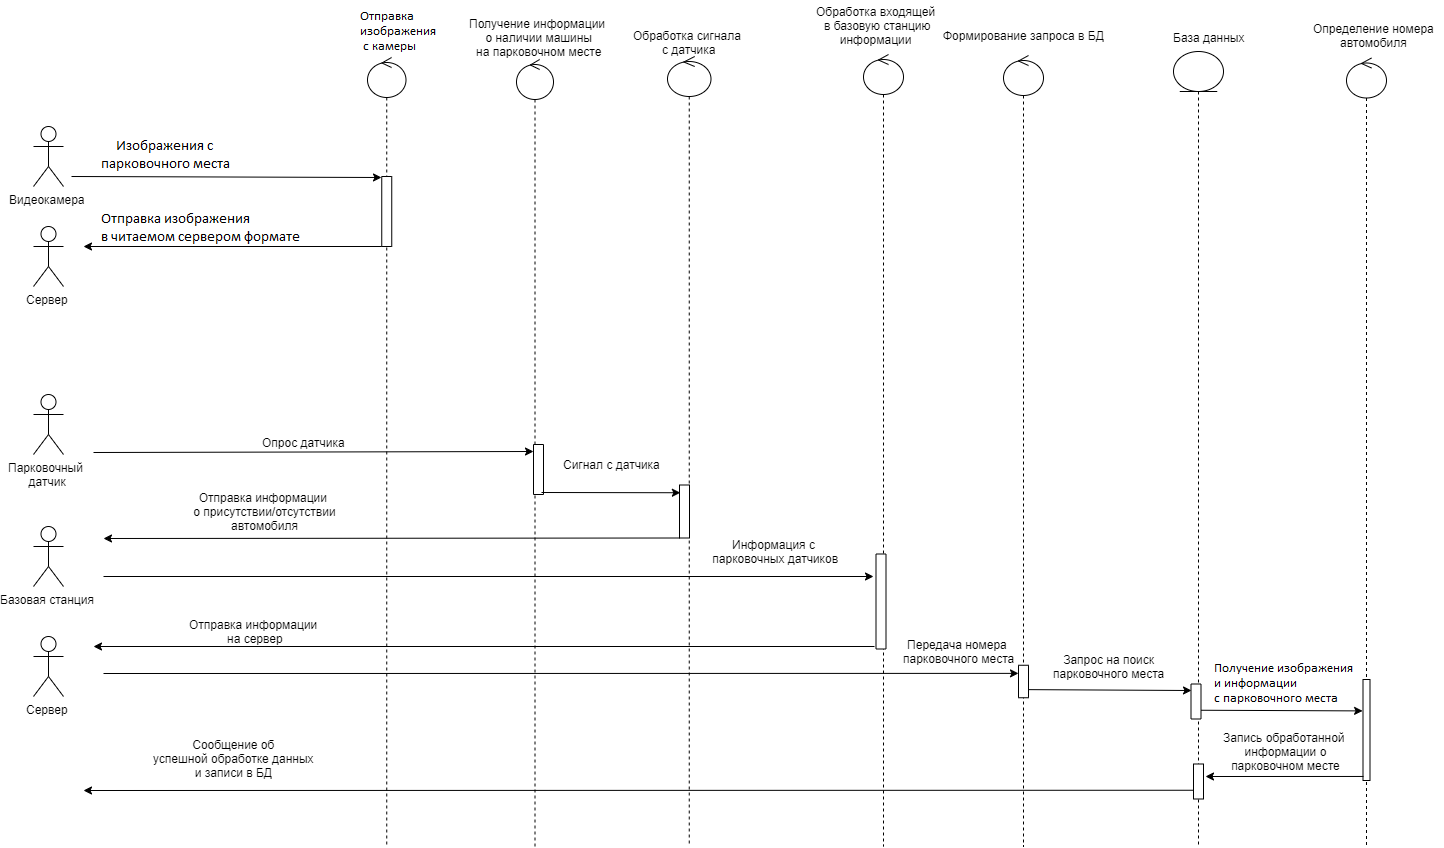

The diagram above was exported from draw.io. Its source (the exported page's mxGraphModel, read from the mxfile embedded in the PNG):
<mxGraphModel dx="755" dy="2043" grid="1" gridSize="10" guides="1" tooltips="1" connect="1" arrows="1" fold="1" page="1" pageScale="1" pageWidth="827" pageHeight="1169" math="0" shadow="0">
  <root>
    <mxCell id="0" />
    <mxCell id="1" parent="0" />
    <mxCell id="3gzwdYLmSW6pmxI6CAwW-1" value="Видеокамера" style="shape=umlActor;verticalLabelPosition=bottom;labelBackgroundColor=#ffffff;verticalAlign=top;html=1;outlineConnect=0;" parent="1" vertex="1">
      <mxGeometry x="3380" y="156" width="30" height="60" as="geometry" />
    </mxCell>
    <mxCell id="3gzwdYLmSW6pmxI6CAwW-2" value="Сервер" style="shape=umlActor;verticalLabelPosition=bottom;labelBackgroundColor=#ffffff;verticalAlign=top;html=1;outlineConnect=0;" parent="1" vertex="1">
      <mxGeometry x="3380" y="256" width="30" height="60" as="geometry" />
    </mxCell>
    <mxCell id="3gzwdYLmSW6pmxI6CAwW-6" value="Парковочный&amp;nbsp;&lt;br&gt;датчик" style="shape=umlActor;verticalLabelPosition=bottom;labelBackgroundColor=#ffffff;verticalAlign=top;html=1;outlineConnect=0;" parent="1" vertex="1">
      <mxGeometry x="3380" y="424" width="30" height="60" as="geometry" />
    </mxCell>
    <mxCell id="3gzwdYLmSW6pmxI6CAwW-7" value="" style="endArrow=classic;html=1;" parent="1" edge="1">
      <mxGeometry width="50" height="50" relative="1" as="geometry">
        <mxPoint x="3440" y="482" as="sourcePoint" />
        <mxPoint x="3880" y="481" as="targetPoint" />
      </mxGeometry>
    </mxCell>
    <mxCell id="3gzwdYLmSW6pmxI6CAwW-9" value="Опрос датчика" style="text;html=1;align=center;verticalAlign=middle;resizable=0;points=[];;autosize=1;" parent="1" vertex="1">
      <mxGeometry x="3600" y="461.5" width="100" height="20" as="geometry" />
    </mxCell>
    <mxCell id="3gzwdYLmSW6pmxI6CAwW-15" value="" style="shape=umlLifeline;participant=umlControl;perimeter=lifelinePerimeter;whiteSpace=wrap;html=1;container=1;collapsible=0;recursiveResize=0;verticalAlign=top;spacingTop=36;labelBackgroundColor=#ffffff;outlineConnect=0;" parent="1" vertex="1">
      <mxGeometry x="3714" y="87" width="38.5" height="789" as="geometry" />
    </mxCell>
    <mxCell id="3gzwdYLmSW6pmxI6CAwW-16" value="Обработка видеоряда&lt;br&gt;&amp;nbsp;с камеры" style="text;html=1;align=center;verticalAlign=middle;resizable=0;points=[];;autosize=1;" parent="1" vertex="1">
      <mxGeometry x="3663.25" y="53.5" width="140" height="30" as="geometry" />
    </mxCell>
    <mxCell id="3gzwdYLmSW6pmxI6CAwW-18" value="" style="shape=umlLifeline;participant=umlControl;perimeter=lifelinePerimeter;whiteSpace=wrap;html=1;container=1;collapsible=0;recursiveResize=0;verticalAlign=top;spacingTop=36;labelBackgroundColor=#ffffff;outlineConnect=0;" parent="1" vertex="1">
      <mxGeometry x="4014" y="86" width="43.5" height="790" as="geometry" />
    </mxCell>
    <mxCell id="3gzwdYLmSW6pmxI6CAwW-8" value="" style="rounded=0;whiteSpace=wrap;html=1;rotation=90;" parent="3gzwdYLmSW6pmxI6CAwW-18" vertex="1">
      <mxGeometry x="-9.5" y="450" width="53" height="10" as="geometry" />
    </mxCell>
    <mxCell id="3gzwdYLmSW6pmxI6CAwW-19" value="Обработка сигнала&amp;nbsp;&lt;br&gt;с датчика" style="text;html=1;align=center;verticalAlign=middle;resizable=0;points=[];;autosize=1;" parent="1" vertex="1">
      <mxGeometry x="3970" y="57" width="130" height="30" as="geometry" />
    </mxCell>
    <mxCell id="3gzwdYLmSW6pmxI6CAwW-24" value="" style="shape=umlLifeline;participant=umlControl;perimeter=lifelinePerimeter;whiteSpace=wrap;html=1;container=1;collapsible=0;recursiveResize=0;verticalAlign=top;spacingTop=36;labelBackgroundColor=#ffffff;outlineConnect=0;" parent="1" vertex="1">
      <mxGeometry x="4210" y="84" width="40" height="792" as="geometry" />
    </mxCell>
    <mxCell id="3gzwdYLmSW6pmxI6CAwW-25" value="" style="rounded=0;whiteSpace=wrap;html=1;rotation=90;" parent="3gzwdYLmSW6pmxI6CAwW-24" vertex="1">
      <mxGeometry x="-30" y="542" width="95" height="10" as="geometry" />
    </mxCell>
    <mxCell id="3gzwdYLmSW6pmxI6CAwW-26" value="Обработка входящей&lt;br&gt;&amp;nbsp;в базовую станцию&lt;br&gt;информации" style="text;html=1;align=center;verticalAlign=middle;resizable=0;points=[];;autosize=1;" parent="1" vertex="1">
      <mxGeometry x="4157" y="30" width="130" height="50" as="geometry" />
    </mxCell>
    <mxCell id="3gzwdYLmSW6pmxI6CAwW-34" value="" style="shape=umlLifeline;participant=umlControl;perimeter=lifelinePerimeter;whiteSpace=wrap;html=1;container=1;collapsible=0;recursiveResize=0;verticalAlign=top;spacingTop=36;labelBackgroundColor=#ffffff;outlineConnect=0;" parent="1" vertex="1">
      <mxGeometry x="3863" y="89" width="37" height="787" as="geometry" />
    </mxCell>
    <mxCell id="Tmp5ZtzppW-a61TkX61P-9" value="" style="rounded=0;whiteSpace=wrap;html=1;rotation=90;" vertex="1" parent="3gzwdYLmSW6pmxI6CAwW-34">
      <mxGeometry x="-3" y="405" width="50" height="10" as="geometry" />
    </mxCell>
    <mxCell id="3gzwdYLmSW6pmxI6CAwW-36" value="Получение информации&amp;nbsp;&lt;br&gt;о наличии машины&lt;br&gt;&amp;nbsp;на парковочном месте&amp;nbsp;" style="text;html=1;align=center;verticalAlign=middle;resizable=0;points=[];;autosize=1;" parent="1" vertex="1">
      <mxGeometry x="3810" y="41.5" width="150" height="50" as="geometry" />
    </mxCell>
    <mxCell id="3gzwdYLmSW6pmxI6CAwW-38" value="Базовая станция" style="shape=umlActor;verticalLabelPosition=bottom;labelBackgroundColor=#ffffff;verticalAlign=top;html=1;outlineConnect=0;" parent="1" vertex="1">
      <mxGeometry x="3380" y="556" width="30" height="60" as="geometry" />
    </mxCell>
    <mxCell id="3gzwdYLmSW6pmxI6CAwW-39" value="" style="endArrow=classic;html=1;exitX=1;exitY=1;exitDx=0;exitDy=0;" parent="1" source="3gzwdYLmSW6pmxI6CAwW-8" edge="1">
      <mxGeometry width="50" height="50" relative="1" as="geometry">
        <mxPoint x="3880" y="811" as="sourcePoint" />
        <mxPoint x="3450" y="568" as="targetPoint" />
      </mxGeometry>
    </mxCell>
    <mxCell id="3gzwdYLmSW6pmxI6CAwW-42" value="Определение номера&lt;br&gt;автомобиля" style="text;html=1;align=center;verticalAlign=middle;resizable=0;points=[];;autosize=1;" parent="1" vertex="1">
      <mxGeometry x="4650" y="50" width="140" height="30" as="geometry" />
    </mxCell>
    <mxCell id="3gzwdYLmSW6pmxI6CAwW-44" value="" style="shape=umlLifeline;participant=umlEntity;perimeter=lifelinePerimeter;whiteSpace=wrap;html=1;container=1;collapsible=0;recursiveResize=0;verticalAlign=top;spacingTop=36;labelBackgroundColor=#ffffff;outlineConnect=0;" parent="1" vertex="1">
      <mxGeometry x="4520" y="81" width="50" height="795" as="geometry" />
    </mxCell>
    <mxCell id="Tmp5ZtzppW-a61TkX61P-30" value="" style="rounded=0;whiteSpace=wrap;html=1;rotation=90;" vertex="1" parent="3gzwdYLmSW6pmxI6CAwW-44">
      <mxGeometry x="5" y="645" width="35" height="10" as="geometry" />
    </mxCell>
    <mxCell id="3gzwdYLmSW6pmxI6CAwW-47" value="База данных" style="text;html=1;align=center;verticalAlign=middle;resizable=0;points=[];;autosize=1;" parent="1" vertex="1">
      <mxGeometry x="4510" y="56.5" width="90" height="20" as="geometry" />
    </mxCell>
    <mxCell id="3gzwdYLmSW6pmxI6CAwW-58" value="" style="endArrow=classic;html=1;" parent="1" edge="1">
      <mxGeometry width="50" height="50" relative="1" as="geometry">
        <mxPoint x="3418" y="206" as="sourcePoint" />
        <mxPoint x="3728" y="207" as="targetPoint" />
      </mxGeometry>
    </mxCell>
    <mxCell id="3gzwdYLmSW6pmxI6CAwW-61" value="Видеоряд с парковочного места" style="text;html=1;align=center;verticalAlign=middle;resizable=0;points=[];;autosize=1;" parent="1" vertex="1">
      <mxGeometry x="3421.86" y="186" width="190" height="20" as="geometry" />
    </mxCell>
    <mxCell id="3gzwdYLmSW6pmxI6CAwW-63" value="" style="shape=umlLifeline;participant=umlControl;perimeter=lifelinePerimeter;whiteSpace=wrap;html=1;container=1;collapsible=0;recursiveResize=0;verticalAlign=top;spacingTop=36;labelBackgroundColor=#ffffff;outlineConnect=0;" parent="1" vertex="1">
      <mxGeometry x="4350" y="85" width="40" height="791" as="geometry" />
    </mxCell>
    <mxCell id="Tmp5ZtzppW-a61TkX61P-31" value="" style="rounded=0;whiteSpace=wrap;html=1;rotation=90;" vertex="1" parent="3gzwdYLmSW6pmxI6CAwW-63">
      <mxGeometry x="3.75" y="621" width="32.5" height="10" as="geometry" />
    </mxCell>
    <mxCell id="3gzwdYLmSW6pmxI6CAwW-65" value="Формирование запроса в БД&lt;br&gt;" style="text;html=1;align=center;verticalAlign=middle;resizable=0;points=[];;autosize=1;" parent="1" vertex="1">
      <mxGeometry x="4280" y="55" width="180" height="20" as="geometry" />
    </mxCell>
    <mxCell id="3gzwdYLmSW6pmxI6CAwW-66" value="Сервер" style="shape=umlActor;verticalLabelPosition=bottom;labelBackgroundColor=#ffffff;verticalAlign=top;html=1;outlineConnect=0;" parent="1" vertex="1">
      <mxGeometry x="3380" y="666" width="30" height="60" as="geometry" />
    </mxCell>
    <mxCell id="Tmp5ZtzppW-a61TkX61P-12" value="Отправка видеозаписи&lt;br&gt;&amp;nbsp;в формате mp4" style="text;html=1;align=center;verticalAlign=middle;resizable=0;points=[];;autosize=1;" vertex="1" parent="1">
      <mxGeometry x="3453" y="236" width="140" height="30" as="geometry" />
    </mxCell>
    <mxCell id="Tmp5ZtzppW-a61TkX61P-7" value="" style="rounded=0;whiteSpace=wrap;html=1;rotation=90;" vertex="1" parent="1">
      <mxGeometry x="3698.25" y="236" width="70" height="10" as="geometry" />
    </mxCell>
    <mxCell id="Tmp5ZtzppW-a61TkX61P-15" value="" style="endArrow=classic;html=1;exitX=1;exitY=1;exitDx=0;exitDy=0;" edge="1" parent="1" source="Tmp5ZtzppW-a61TkX61P-7">
      <mxGeometry width="50" height="50" relative="1" as="geometry">
        <mxPoint x="3570" y="346" as="sourcePoint" />
        <mxPoint x="3430" y="276" as="targetPoint" />
      </mxGeometry>
    </mxCell>
    <mxCell id="Tmp5ZtzppW-a61TkX61P-16" value="" style="endArrow=classic;html=1;entryX=0.146;entryY=0.914;entryDx=0;entryDy=0;entryPerimeter=0;" edge="1" parent="1" target="3gzwdYLmSW6pmxI6CAwW-8">
      <mxGeometry width="50" height="50" relative="1" as="geometry">
        <mxPoint x="3888" y="522" as="sourcePoint" />
        <mxPoint x="4000" y="521" as="targetPoint" />
      </mxGeometry>
    </mxCell>
    <mxCell id="Tmp5ZtzppW-a61TkX61P-19" value="Сигнал с датчика" style="text;html=1;align=center;verticalAlign=middle;resizable=0;points=[];;autosize=1;" vertex="1" parent="1">
      <mxGeometry x="3903" y="484" width="110" height="20" as="geometry" />
    </mxCell>
    <mxCell id="Tmp5ZtzppW-a61TkX61P-22" value="Отправка информации&lt;br&gt;&amp;nbsp;о присутствии/отсутствии&lt;br&gt;&amp;nbsp;автомобиля" style="text;html=1;align=center;verticalAlign=middle;resizable=0;points=[];;autosize=1;" vertex="1" parent="1">
      <mxGeometry x="3530" y="516" width="160" height="50" as="geometry" />
    </mxCell>
    <mxCell id="Tmp5ZtzppW-a61TkX61P-23" value="" style="endArrow=classic;html=1;" edge="1" parent="1">
      <mxGeometry width="50" height="50" relative="1" as="geometry">
        <mxPoint x="3450" y="606" as="sourcePoint" />
        <mxPoint x="4220" y="606" as="targetPoint" />
      </mxGeometry>
    </mxCell>
    <mxCell id="Tmp5ZtzppW-a61TkX61P-24" value="Информация с&lt;br&gt;&amp;nbsp;парковочных датчиков" style="text;html=1;align=center;verticalAlign=middle;resizable=0;points=[];;autosize=1;" vertex="1" parent="1">
      <mxGeometry x="4050" y="566" width="140" height="30" as="geometry" />
    </mxCell>
    <mxCell id="Tmp5ZtzppW-a61TkX61P-26" value="" style="endArrow=classic;html=1;" edge="1" parent="1">
      <mxGeometry width="50" height="50" relative="1" as="geometry">
        <mxPoint x="4221" y="676" as="sourcePoint" />
        <mxPoint x="3440" y="676" as="targetPoint" />
      </mxGeometry>
    </mxCell>
    <mxCell id="Tmp5ZtzppW-a61TkX61P-27" value="Отправка информации&lt;br&gt;&amp;nbsp;на сервер" style="text;html=1;align=center;verticalAlign=middle;resizable=0;points=[];;autosize=1;" vertex="1" parent="1">
      <mxGeometry x="3530" y="646" width="140" height="30" as="geometry" />
    </mxCell>
    <mxCell id="Tmp5ZtzppW-a61TkX61P-28" value="" style="endArrow=classic;html=1;entryX=0.25;entryY=1;entryDx=0;entryDy=0;" edge="1" parent="1" target="Tmp5ZtzppW-a61TkX61P-31">
      <mxGeometry width="50" height="50" relative="1" as="geometry">
        <mxPoint x="3450" y="703" as="sourcePoint" />
        <mxPoint x="4360" y="703" as="targetPoint" />
      </mxGeometry>
    </mxCell>
    <mxCell id="Tmp5ZtzppW-a61TkX61P-29" value="" style="shape=umlLifeline;participant=umlControl;perimeter=lifelinePerimeter;whiteSpace=wrap;html=1;container=1;collapsible=0;recursiveResize=0;verticalAlign=top;spacingTop=36;labelBackgroundColor=#ffffff;outlineConnect=0;" vertex="1" parent="1">
      <mxGeometry x="4693" y="87.5" width="40" height="788.5" as="geometry" />
    </mxCell>
    <mxCell id="Tmp5ZtzppW-a61TkX61P-32" value="Получение информации&lt;br&gt;&amp;nbsp;и видеозаписи с&lt;br&gt;&amp;nbsp;парковочного места" style="text;html=1;align=center;verticalAlign=middle;resizable=0;points=[];;autosize=1;" vertex="1" parent="1">
      <mxGeometry x="4543" y="681" width="150" height="50" as="geometry" />
    </mxCell>
    <mxCell id="Tmp5ZtzppW-a61TkX61P-33" value="" style="endArrow=classic;html=1;exitX=0.75;exitY=0;exitDx=0;exitDy=0;" edge="1" parent="1" source="Tmp5ZtzppW-a61TkX61P-31">
      <mxGeometry width="50" height="50" relative="1" as="geometry">
        <mxPoint x="4370" y="716" as="sourcePoint" />
        <mxPoint x="4538" y="720" as="targetPoint" />
      </mxGeometry>
    </mxCell>
    <mxCell id="Tmp5ZtzppW-a61TkX61P-34" value="Передача номера&amp;nbsp;&lt;br&gt;парковочного места" style="text;html=1;align=center;verticalAlign=middle;resizable=0;points=[];;autosize=1;" vertex="1" parent="1">
      <mxGeometry x="4240" y="666" width="130" height="30" as="geometry" />
    </mxCell>
    <mxCell id="Tmp5ZtzppW-a61TkX61P-42" value="Запрос на поиск&lt;br&gt;парковочного места" style="text;html=1;align=center;verticalAlign=middle;resizable=0;points=[];;autosize=1;" vertex="1" parent="1">
      <mxGeometry x="4390" y="681" width="130" height="30" as="geometry" />
    </mxCell>
    <mxCell id="Tmp5ZtzppW-a61TkX61P-43" value="" style="rounded=0;whiteSpace=wrap;html=1;rotation=90;" vertex="1" parent="1">
      <mxGeometry x="4662.5" y="756" width="101" height="7" as="geometry" />
    </mxCell>
    <mxCell id="Tmp5ZtzppW-a61TkX61P-44" value="" style="endArrow=classic;html=1;exitX=0.75;exitY=0;exitDx=0;exitDy=0;entryX=0.311;entryY=1.059;entryDx=0;entryDy=0;entryPerimeter=0;" edge="1" parent="1" source="Tmp5ZtzppW-a61TkX61P-30" target="Tmp5ZtzppW-a61TkX61P-43">
      <mxGeometry width="50" height="50" relative="1" as="geometry">
        <mxPoint x="4590" y="746" as="sourcePoint" />
        <mxPoint x="4660" y="786" as="targetPoint" />
      </mxGeometry>
    </mxCell>
    <mxCell id="Tmp5ZtzppW-a61TkX61P-45" value="" style="endArrow=classic;html=1;exitX=0.96;exitY=0.929;exitDx=0;exitDy=0;exitPerimeter=0;" edge="1" parent="1" source="Tmp5ZtzppW-a61TkX61P-43">
      <mxGeometry width="50" height="50" relative="1" as="geometry">
        <mxPoint x="4650" y="916" as="sourcePoint" />
        <mxPoint x="4552" y="806" as="targetPoint" />
      </mxGeometry>
    </mxCell>
    <mxCell id="Tmp5ZtzppW-a61TkX61P-46" value="" style="rounded=0;whiteSpace=wrap;html=1;rotation=90;" vertex="1" parent="1">
      <mxGeometry x="4527.5" y="806" width="35" height="10" as="geometry" />
    </mxCell>
    <mxCell id="Tmp5ZtzppW-a61TkX61P-47" value="Запись обработанной&amp;nbsp;&lt;br&gt;информации о&lt;br&gt;парковочном месте" style="text;html=1;align=center;verticalAlign=middle;resizable=0;points=[];;autosize=1;" vertex="1" parent="1">
      <mxGeometry x="4562.5" y="756" width="140" height="50" as="geometry" />
    </mxCell>
    <mxCell id="Tmp5ZtzppW-a61TkX61P-48" value="" style="endArrow=classic;html=1;exitX=0.75;exitY=1;exitDx=0;exitDy=0;" edge="1" parent="1" source="Tmp5ZtzppW-a61TkX61P-46">
      <mxGeometry width="50" height="50" relative="1" as="geometry">
        <mxPoint x="4270" y="866" as="sourcePoint" />
        <mxPoint x="3430" y="820" as="targetPoint" />
      </mxGeometry>
    </mxCell>
    <mxCell id="Tmp5ZtzppW-a61TkX61P-49" value="Сообщение об&lt;br&gt;успешной обработке данных&lt;br&gt;и записи в БД" style="text;html=1;align=center;verticalAlign=middle;resizable=0;points=[];;autosize=1;" vertex="1" parent="1">
      <mxGeometry x="3490" y="763" width="180" height="50" as="geometry" />
    </mxCell>
  </root>
</mxGraphModel>